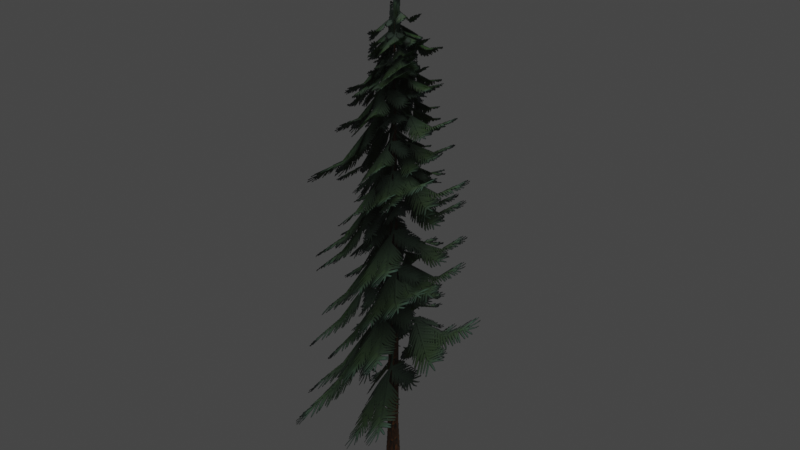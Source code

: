 # Source: Tree2d01.blend  (saved by Blender 3.4.6; exported with 4.5.12 LTS)
import bpy
from mathutils import Matrix  # noqa: F401  (used for matrix-valued properties, if any)

bpy.ops.wm.read_factory_settings(use_empty=True)
scene = bpy.context.scene
scene.name = 'Scene'

# ---- collections
col_collection = bpy.data.collections.new('Collection'); scene.collection.children.link(col_collection)

# ---- images (referenced by path relative to the original .blend; pixels are not part of the script)
import os
ASSET_DIR = os.environ.get("B2B_ASSET_DIR", "")  # directory of the original .blend (textures are referenced by path, not embedded)
HERE = os.path.dirname(os.path.abspath(__file__))  # packed textures are extracted next to this script under _unpacked/

def load_image(name, relpath, width, height, colorspace="sRGB"):
    """Load a texture the original file referenced (path relative to the .blend, or extracted next to this script)."""
    p = next((c for c in (os.path.join(HERE, relpath), os.path.join(ASSET_DIR, relpath)) if relpath and os.path.exists(c)), "")
    if p:
        img = bpy.data.images.load(p, check_existing=True)
        img.name = name
    else:  # same state as the original file: an image datablock whose file is absent (Cycles renders it pink)
        img = bpy.data.images.new(name, width, height)
        img.source = "FILE"
        img.filepath = "//" + (relpath or name)
    img.colorspace_settings.name = colorspace
    return img
img_base_color_png = load_image('Base_color.png', '_unpacked/Base_color.37f050c9.png', 2048, 2048, 'sRGB')
img_opacity_png = load_image('Opacity.png', '_unpacked/Opacity.810dfe1e.png', 2048, 2048, 'sRGB')

# ---- materials (node trees are filled in below, after node groups)
mat_forest_trees2d = bpy.data.materials.new('Forest trees2d')
mat_forest_trees2d.alpha_threshold = 0.1541
mat_forest_trees2d.use_transparent_shadow = False

# ---- material node trees
mat_forest_trees2d.use_nodes = True; mat_forest_trees2d.node_tree.nodes.clear()
_N = mat_forest_trees2d.node_tree.nodes; _L = mat_forest_trees2d.node_tree.links
n0 = _N.new('NodeFrame'); n0.name = 'Frame'; n0.location = (-1270, 330)
n0.label = 'Mapping'
n0.width = 400
n1 = _N.new('NodeFrame'); n1.name = 'Frame.001'; n1.location = (-570, 530)
n1.label = 'Textures'
n1.width = 300
n2 = _N.new('ShaderNodeOutputMaterial'); n2.name = 'Material Output'; n2.location = (300, 300)
n3 = _N.new('ShaderNodeTexImage'); n3.name = 'Image Texture'; n3.location = (30, -30)
n3.label = 'Base Color'
n3.image = img_base_color_png
n4 = _N.new('ShaderNodeMapping'); n4.name = 'Mapping'; n4.location = (230, -30)
n5 = _N.new('ShaderNodeTexCoord'); n5.name = 'Texture Coordinate'; n5.location = (30, -30)
n6 = _N.new('ShaderNodeBsdfPrincipled'); n6.name = 'Principled BSDF'; n6.location = (10, 300)
n6.distribution = 'GGX'
n6.subsurface_method = 'RANDOM_WALK_SKIN'
n6.inputs[3].default_value = 1.45
n6.inputs[13].default_value = 0.05909
n6.inputs[27].default_value = (0.0, 0.0, 0.0, 1.0)
n6.inputs[28].default_value = 1.0
n7 = _N.new('ShaderNodeTexImage'); n7.name = 'Image Texture.001'; n7.location = (-549, 100)
n7.image = img_opacity_png
n3.parent = n1
n4.parent = n0
n5.parent = n0
_L.new(n6.outputs[0], n2.inputs[0])
_L.new(n3.outputs[0], n6.inputs[0])
_L.new(n4.outputs[0], n3.inputs[0])
_L.new(n5.outputs[2], n4.inputs[0])
_L.new(n7.outputs[0], n6.inputs[4])
n2.is_active_output = True

# ---- world
world_world = bpy.data.worlds.new('World'); scene.world = world_world
world_world.use_nodes = True; world_world.node_tree.nodes.clear()
_N = world_world.node_tree.nodes; _L = world_world.node_tree.links
n0 = _N.new('ShaderNodeOutputWorld'); n0.name = 'World Output'; n0.location = (300, 300)
n1 = _N.new('ShaderNodeBackground'); n1.name = 'Background'; n1.location = (10, 300)
n1.inputs[0].default_value = (0.05088, 0.05088, 0.05088, 1.0)
_L.new(n1.outputs[0], n0.inputs[0])
n0.is_active_output = True
world_world.color = (0.05088, 0.05088, 0.05088)
world_world.use_sun_shadow = False
world_world.sun_shadow_jitter_overblur = 0.0

# ---- lights
light_sun = bpy.data.lights.new('Sun', 'SUN')
light_sun.transmission_factor = 0.0
light_sun.shadow_soft_size = 0.125

# ---- meshes
me_plane = bpy.data.meshes.new('Plane')
me_plane.from_pydata([(7.538e-05, 10.85, 2.382), (7.63e-05, -0.01181, 2.382), (7.475e-05, 10.85, -2.836), (7.567e-05, -0.01181, -2.836), (7.584e-05, 5.42, 2.933), (7.521e-05, 5.42, -3.387)], [], [(4, 1, 3, 5), (0, 4, 5, 2)])
_uv = me_plane.uv_layers.new(name='UVMap')
_uv.uv.foreach_set('vector', [0.6071, 0.7267, 0.6348, 0.4799, 0.8976, 0.4799, 0.9254, 0.7267, 0.6348, 0.9764, 0.6071, 0.7267, 0.9254, 0.7267, 0.8976, 0.9764])
me_plane.materials.append(mat_forest_trees2d)
me_plane.update()

# ---- objects
ob_tree2 = bpy.data.objects.new('Tree2', me_plane)
ob_sun = bpy.data.objects.new('Sun', light_sun)

# ---- transforms, parenting, visibility, modifiers, constraints
ob_tree2.location = (0.0, 0.0, 0.0)
ob_tree2.rotation_euler = (1.571, -0.0, 0.0)
ob_sun.location = (-3.214e-05, 6.82, 10.87)
ob_sun.rotation_euler = (0.9025, 0.08618, 0.1856)

# ---- collection membership
col_collection.objects.link(ob_tree2)
col_collection.objects.link(ob_sun)

# ---- scene / render settings (as saved in the file)
scene.frame_start = 1; scene.frame_end = 250; scene.frame_set(1)
scene.render.engine = 'BLENDER_EEVEE_NEXT'
scene.cycles.sampling_pattern = 'TABULATED_SOBOL'
scene.cycles.use_light_tree = False
scene.view_settings.view_transform = 'Filmic'
bpy.context.view_layer.update()

# ---- added for rendering (the .blend has no active camera): camera
cam_auto = bpy.data.cameras.new('AutoCamera')
cam_auto.lens = 50.0
cam_auto.sensor_width = 36.0
cam_auto.clip_end = 1000.0
ob_auto_camera = bpy.data.objects.new('AutoCamera', cam_auto)
scene.collection.objects.link(ob_auto_camera)
ob_auto_camera.location = (11.6288, -13.7276, 14.723)
ob_auto_camera.rotation_euler = (1.09748, -7.21219e-08, 0.694738)
scene.camera = ob_auto_camera
bpy.context.view_layer.update()
